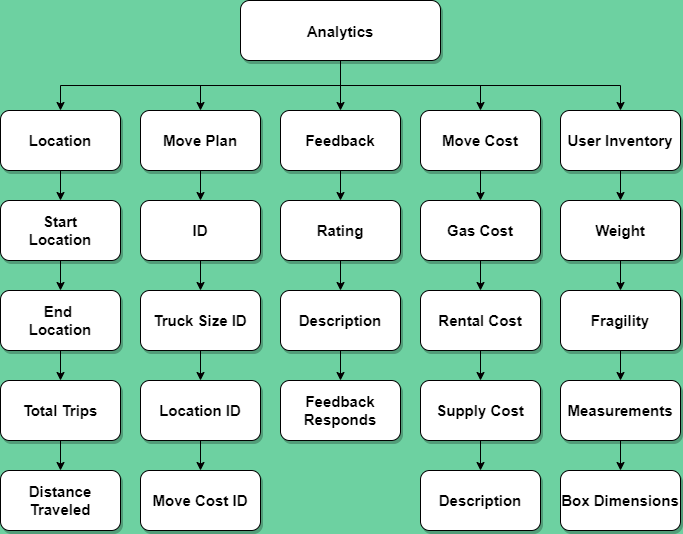

The diagram above was exported from draw.io. Its source (the exported page's mxGraphModel, read from the mxfile embedded in the PNG):
<mxGraphModel dx="1086" dy="-1675" grid="1" gridSize="10" guides="1" tooltips="1" connect="1" arrows="1" fold="1" page="1" pageScale="1" pageWidth="1169" pageHeight="827" background="#6DD1A1" math="0" shadow="0">
  <root>
    <mxCell id="0" />
    <mxCell id="1" parent="0" />
    <mxCell id="5-bwAtqRZWftgv-Rtzn6-14" value="Analytics" style="rounded=1;shadow=1;fontStyle=1;fontSize=15;fillColor=#FFFFFF;" vertex="1" parent="1">
      <mxGeometry x="500" y="2620" width="200" height="60" as="geometry" />
    </mxCell>
    <mxCell id="5-bwAtqRZWftgv-Rtzn6-15" value="" style="edgeStyle=orthogonalEdgeStyle;rounded=0;orthogonalLoop=1;jettySize=auto;html=1;exitX=0.5;exitY=1;exitDx=0;exitDy=0;" edge="1" parent="1" source="5-bwAtqRZWftgv-Rtzn6-14" target="5-bwAtqRZWftgv-Rtzn6-18">
      <mxGeometry relative="1" as="geometry">
        <mxPoint x="389.99999999999955" y="2730" as="sourcePoint" />
      </mxGeometry>
    </mxCell>
    <mxCell id="5-bwAtqRZWftgv-Rtzn6-16" value="" style="edgeStyle=orthogonalEdgeStyle;rounded=0;orthogonalLoop=1;jettySize=auto;html=1;" edge="1" parent="1" source="5-bwAtqRZWftgv-Rtzn6-17" target="5-bwAtqRZWftgv-Rtzn6-27">
      <mxGeometry relative="1" as="geometry" />
    </mxCell>
    <mxCell id="5-bwAtqRZWftgv-Rtzn6-17" value="Location" style="whiteSpace=wrap;html=1;rounded=1;shadow=1;fontSize=15;fontStyle=1;fillColor=#FFFFFF;" vertex="1" parent="1">
      <mxGeometry x="260" y="2730" width="120" height="60" as="geometry" />
    </mxCell>
    <mxCell id="5-bwAtqRZWftgv-Rtzn6-18" value="Move Plan" style="whiteSpace=wrap;html=1;rounded=1;shadow=1;fontSize=15;fontStyle=1;fillColor=#FFFFFF;" vertex="1" parent="1">
      <mxGeometry x="400" y="2730" width="120" height="60" as="geometry" />
    </mxCell>
    <mxCell id="5-bwAtqRZWftgv-Rtzn6-19" value="" style="edgeStyle=orthogonalEdgeStyle;rounded=0;orthogonalLoop=1;jettySize=auto;html=1;" edge="1" parent="1" source="5-bwAtqRZWftgv-Rtzn6-20" target="5-bwAtqRZWftgv-Rtzn6-38">
      <mxGeometry relative="1" as="geometry" />
    </mxCell>
    <mxCell id="5-bwAtqRZWftgv-Rtzn6-20" value="Feedback" style="whiteSpace=wrap;html=1;rounded=1;shadow=1;fontSize=15;fontStyle=1;fillColor=#FFFFFF;" vertex="1" parent="1">
      <mxGeometry x="540" y="2730" width="120" height="60" as="geometry" />
    </mxCell>
    <mxCell id="5-bwAtqRZWftgv-Rtzn6-21" value="" style="edgeStyle=orthogonalEdgeStyle;rounded=0;orthogonalLoop=1;jettySize=auto;html=1;exitX=0.5;exitY=1;exitDx=0;exitDy=0;entryX=0.5;entryY=0;entryDx=0;entryDy=0;" edge="1" parent="1" source="5-bwAtqRZWftgv-Rtzn6-14" target="5-bwAtqRZWftgv-Rtzn6-20">
      <mxGeometry relative="1" as="geometry">
        <mxPoint x="389.99999999999955" y="2730" as="sourcePoint" />
        <mxPoint x="529.9999999999995" y="2820" as="targetPoint" />
      </mxGeometry>
    </mxCell>
    <mxCell id="5-bwAtqRZWftgv-Rtzn6-22" value="" style="edgeStyle=orthogonalEdgeStyle;rounded=0;orthogonalLoop=1;jettySize=auto;html=1;exitX=0.5;exitY=1;exitDx=0;exitDy=0;entryX=0.5;entryY=0;entryDx=0;entryDy=0;" edge="1" parent="1" source="5-bwAtqRZWftgv-Rtzn6-14" target="5-bwAtqRZWftgv-Rtzn6-17">
      <mxGeometry relative="1" as="geometry">
        <mxPoint x="389.99999999999955" y="2730" as="sourcePoint" />
        <mxPoint x="259.4099999999995" y="2830" as="targetPoint" />
      </mxGeometry>
    </mxCell>
    <mxCell id="5-bwAtqRZWftgv-Rtzn6-23" value="" style="edgeStyle=orthogonalEdgeStyle;rounded=0;orthogonalLoop=1;jettySize=auto;html=1;" edge="1" parent="1" source="5-bwAtqRZWftgv-Rtzn6-24" target="5-bwAtqRZWftgv-Rtzn6-43">
      <mxGeometry relative="1" as="geometry" />
    </mxCell>
    <mxCell id="5-bwAtqRZWftgv-Rtzn6-24" value="Move Cost" style="whiteSpace=wrap;html=1;rounded=1;shadow=1;fontSize=15;fontStyle=1;fillColor=#FFFFFF;" vertex="1" parent="1">
      <mxGeometry x="680" y="2730" width="120" height="60" as="geometry" />
    </mxCell>
    <mxCell id="5-bwAtqRZWftgv-Rtzn6-25" value="" style="edgeStyle=orthogonalEdgeStyle;rounded=0;orthogonalLoop=1;jettySize=auto;html=1;exitX=0.5;exitY=1;exitDx=0;exitDy=0;entryX=0.5;entryY=0;entryDx=0;entryDy=0;" edge="1" parent="1" source="5-bwAtqRZWftgv-Rtzn6-14" target="5-bwAtqRZWftgv-Rtzn6-24">
      <mxGeometry relative="1" as="geometry">
        <mxPoint x="609.9999999999995" y="2650" as="sourcePoint" />
        <mxPoint x="740" y="2700" as="targetPoint" />
      </mxGeometry>
    </mxCell>
    <mxCell id="5-bwAtqRZWftgv-Rtzn6-26" value="" style="edgeStyle=orthogonalEdgeStyle;rounded=0;orthogonalLoop=1;jettySize=auto;html=1;" edge="1" parent="1" source="5-bwAtqRZWftgv-Rtzn6-27" target="5-bwAtqRZWftgv-Rtzn6-29">
      <mxGeometry relative="1" as="geometry" />
    </mxCell>
    <mxCell id="5-bwAtqRZWftgv-Rtzn6-27" value="Start&lt;br&gt;Location" style="whiteSpace=wrap;html=1;rounded=1;shadow=1;fontSize=15;fontStyle=1;fillColor=#FFFFFF;" vertex="1" parent="1">
      <mxGeometry x="260" y="2820" width="120" height="60" as="geometry" />
    </mxCell>
    <mxCell id="5-bwAtqRZWftgv-Rtzn6-28" value="" style="edgeStyle=orthogonalEdgeStyle;rounded=0;orthogonalLoop=1;jettySize=auto;html=1;" edge="1" parent="1" source="5-bwAtqRZWftgv-Rtzn6-29" target="5-bwAtqRZWftgv-Rtzn6-58">
      <mxGeometry relative="1" as="geometry" />
    </mxCell>
    <mxCell id="5-bwAtqRZWftgv-Rtzn6-29" value="End&amp;nbsp;&lt;br&gt;Location" style="whiteSpace=wrap;html=1;rounded=1;shadow=1;fontSize=15;fontStyle=1;fillColor=#FFFFFF;" vertex="1" parent="1">
      <mxGeometry x="260" y="2910" width="120" height="60" as="geometry" />
    </mxCell>
    <mxCell id="5-bwAtqRZWftgv-Rtzn6-30" value="" style="edgeStyle=orthogonalEdgeStyle;rounded=0;orthogonalLoop=1;jettySize=auto;html=1;exitX=0.5;exitY=1;exitDx=0;exitDy=0;" edge="1" parent="1" source="5-bwAtqRZWftgv-Rtzn6-18" target="5-bwAtqRZWftgv-Rtzn6-32">
      <mxGeometry relative="1" as="geometry">
        <mxPoint x="459.9411764705883" y="2810" as="sourcePoint" />
      </mxGeometry>
    </mxCell>
    <mxCell id="5-bwAtqRZWftgv-Rtzn6-31" value="" style="edgeStyle=orthogonalEdgeStyle;rounded=0;orthogonalLoop=1;jettySize=auto;html=1;" edge="1" parent="1" source="5-bwAtqRZWftgv-Rtzn6-32" target="5-bwAtqRZWftgv-Rtzn6-34">
      <mxGeometry relative="1" as="geometry" />
    </mxCell>
    <mxCell id="5-bwAtqRZWftgv-Rtzn6-32" value="ID" style="whiteSpace=wrap;html=1;rounded=1;shadow=1;fontSize=15;fontStyle=1;fillColor=#FFFFFF;" vertex="1" parent="1">
      <mxGeometry x="400" y="2820" width="120" height="60" as="geometry" />
    </mxCell>
    <mxCell id="5-bwAtqRZWftgv-Rtzn6-33" value="" style="edgeStyle=orthogonalEdgeStyle;rounded=0;orthogonalLoop=1;jettySize=auto;html=1;" edge="1" parent="1" source="5-bwAtqRZWftgv-Rtzn6-34" target="5-bwAtqRZWftgv-Rtzn6-36">
      <mxGeometry relative="1" as="geometry" />
    </mxCell>
    <mxCell id="5-bwAtqRZWftgv-Rtzn6-34" value="Truck Size ID" style="whiteSpace=wrap;html=1;rounded=1;shadow=1;fontSize=15;fontStyle=1;fillColor=#FFFFFF;" vertex="1" parent="1">
      <mxGeometry x="400" y="2910" width="120" height="60" as="geometry" />
    </mxCell>
    <mxCell id="5-bwAtqRZWftgv-Rtzn6-35" value="" style="edgeStyle=orthogonalEdgeStyle;rounded=0;orthogonalLoop=1;jettySize=auto;html=1;" edge="1" parent="1" source="5-bwAtqRZWftgv-Rtzn6-36" target="5-bwAtqRZWftgv-Rtzn6-59">
      <mxGeometry relative="1" as="geometry" />
    </mxCell>
    <mxCell id="5-bwAtqRZWftgv-Rtzn6-36" value="Location ID" style="whiteSpace=wrap;html=1;rounded=1;shadow=1;fontSize=15;fontStyle=1;fillColor=#FFFFFF;" vertex="1" parent="1">
      <mxGeometry x="400" y="3000" width="120" height="60" as="geometry" />
    </mxCell>
    <mxCell id="5-bwAtqRZWftgv-Rtzn6-37" value="" style="edgeStyle=orthogonalEdgeStyle;rounded=0;orthogonalLoop=1;jettySize=auto;html=1;" edge="1" parent="1" source="5-bwAtqRZWftgv-Rtzn6-38" target="5-bwAtqRZWftgv-Rtzn6-40">
      <mxGeometry relative="1" as="geometry" />
    </mxCell>
    <mxCell id="5-bwAtqRZWftgv-Rtzn6-38" value="Rating" style="whiteSpace=wrap;html=1;rounded=1;shadow=1;fontSize=15;fontStyle=1;fillColor=#FFFFFF;" vertex="1" parent="1">
      <mxGeometry x="540" y="2820" width="120" height="60" as="geometry" />
    </mxCell>
    <mxCell id="5-bwAtqRZWftgv-Rtzn6-39" value="" style="edgeStyle=orthogonalEdgeStyle;rounded=0;orthogonalLoop=1;jettySize=auto;html=1;" edge="1" parent="1" source="5-bwAtqRZWftgv-Rtzn6-40" target="5-bwAtqRZWftgv-Rtzn6-41">
      <mxGeometry relative="1" as="geometry" />
    </mxCell>
    <mxCell id="5-bwAtqRZWftgv-Rtzn6-40" value="Description" style="whiteSpace=wrap;html=1;rounded=1;shadow=1;fontSize=15;fontStyle=1;fillColor=#FFFFFF;" vertex="1" parent="1">
      <mxGeometry x="540" y="2910" width="120" height="60" as="geometry" />
    </mxCell>
    <mxCell id="5-bwAtqRZWftgv-Rtzn6-41" value="Feedback Responds" style="whiteSpace=wrap;html=1;rounded=1;shadow=1;fontSize=15;fontStyle=1;fillColor=#FFFFFF;" vertex="1" parent="1">
      <mxGeometry x="540" y="3000" width="120" height="60" as="geometry" />
    </mxCell>
    <mxCell id="5-bwAtqRZWftgv-Rtzn6-42" value="" style="edgeStyle=orthogonalEdgeStyle;rounded=0;orthogonalLoop=1;jettySize=auto;html=1;" edge="1" parent="1" source="5-bwAtqRZWftgv-Rtzn6-43" target="5-bwAtqRZWftgv-Rtzn6-45">
      <mxGeometry relative="1" as="geometry" />
    </mxCell>
    <mxCell id="5-bwAtqRZWftgv-Rtzn6-43" value="Gas Cost" style="whiteSpace=wrap;html=1;rounded=1;shadow=1;fontSize=15;fontStyle=1;fillColor=#FFFFFF;" vertex="1" parent="1">
      <mxGeometry x="680" y="2820" width="120" height="60" as="geometry" />
    </mxCell>
    <mxCell id="5-bwAtqRZWftgv-Rtzn6-44" value="" style="edgeStyle=orthogonalEdgeStyle;rounded=0;orthogonalLoop=1;jettySize=auto;html=1;" edge="1" parent="1" source="5-bwAtqRZWftgv-Rtzn6-45" target="5-bwAtqRZWftgv-Rtzn6-47">
      <mxGeometry relative="1" as="geometry" />
    </mxCell>
    <mxCell id="5-bwAtqRZWftgv-Rtzn6-45" value="Rental Cost" style="whiteSpace=wrap;html=1;rounded=1;shadow=1;fontSize=15;fontStyle=1;fillColor=#FFFFFF;" vertex="1" parent="1">
      <mxGeometry x="680" y="2910" width="120" height="60" as="geometry" />
    </mxCell>
    <mxCell id="5-bwAtqRZWftgv-Rtzn6-46" value="" style="edgeStyle=orthogonalEdgeStyle;rounded=0;orthogonalLoop=1;jettySize=auto;html=1;" edge="1" parent="1" source="5-bwAtqRZWftgv-Rtzn6-47" target="5-bwAtqRZWftgv-Rtzn6-60">
      <mxGeometry relative="1" as="geometry" />
    </mxCell>
    <mxCell id="5-bwAtqRZWftgv-Rtzn6-47" value="Supply Cost" style="whiteSpace=wrap;html=1;rounded=1;shadow=1;fontSize=15;fontStyle=1;fillColor=#FFFFFF;" vertex="1" parent="1">
      <mxGeometry x="680" y="3000" width="120" height="60" as="geometry" />
    </mxCell>
    <mxCell id="5-bwAtqRZWftgv-Rtzn6-48" value="" style="edgeStyle=orthogonalEdgeStyle;rounded=0;orthogonalLoop=1;jettySize=auto;html=1;" edge="1" parent="1" source="5-bwAtqRZWftgv-Rtzn6-49" target="5-bwAtqRZWftgv-Rtzn6-51">
      <mxGeometry relative="1" as="geometry" />
    </mxCell>
    <mxCell id="5-bwAtqRZWftgv-Rtzn6-49" value="User Inventory" style="whiteSpace=wrap;html=1;rounded=1;shadow=1;fontSize=15;fontStyle=1;fillColor=#FFFFFF;" vertex="1" parent="1">
      <mxGeometry x="820" y="2730" width="120" height="60" as="geometry" />
    </mxCell>
    <mxCell id="5-bwAtqRZWftgv-Rtzn6-50" value="" style="edgeStyle=orthogonalEdgeStyle;rounded=0;orthogonalLoop=1;jettySize=auto;html=1;" edge="1" parent="1" source="5-bwAtqRZWftgv-Rtzn6-51" target="5-bwAtqRZWftgv-Rtzn6-53">
      <mxGeometry relative="1" as="geometry" />
    </mxCell>
    <mxCell id="5-bwAtqRZWftgv-Rtzn6-51" value="Weight" style="whiteSpace=wrap;html=1;rounded=1;shadow=1;fontSize=15;fontStyle=1;fillColor=#FFFFFF;" vertex="1" parent="1">
      <mxGeometry x="820" y="2820" width="120" height="60" as="geometry" />
    </mxCell>
    <mxCell id="5-bwAtqRZWftgv-Rtzn6-52" value="" style="edgeStyle=orthogonalEdgeStyle;rounded=0;orthogonalLoop=1;jettySize=auto;html=1;" edge="1" parent="1" source="5-bwAtqRZWftgv-Rtzn6-53" target="5-bwAtqRZWftgv-Rtzn6-55">
      <mxGeometry relative="1" as="geometry" />
    </mxCell>
    <mxCell id="5-bwAtqRZWftgv-Rtzn6-53" value="Fragility" style="whiteSpace=wrap;html=1;rounded=1;shadow=1;fontSize=15;fontStyle=1;fillColor=#FFFFFF;" vertex="1" parent="1">
      <mxGeometry x="820" y="2910" width="120" height="60" as="geometry" />
    </mxCell>
    <mxCell id="5-bwAtqRZWftgv-Rtzn6-54" value="" style="edgeStyle=orthogonalEdgeStyle;rounded=0;orthogonalLoop=1;jettySize=auto;html=1;" edge="1" parent="1" source="5-bwAtqRZWftgv-Rtzn6-55" target="5-bwAtqRZWftgv-Rtzn6-61">
      <mxGeometry relative="1" as="geometry" />
    </mxCell>
    <mxCell id="5-bwAtqRZWftgv-Rtzn6-55" value="Measurements" style="whiteSpace=wrap;html=1;rounded=1;shadow=1;fontSize=15;fontStyle=1;fillColor=#FFFFFF;" vertex="1" parent="1">
      <mxGeometry x="820" y="3000" width="120" height="60" as="geometry" />
    </mxCell>
    <mxCell id="5-bwAtqRZWftgv-Rtzn6-56" value="" style="edgeStyle=orthogonalEdgeStyle;rounded=0;orthogonalLoop=1;jettySize=auto;html=1;exitX=0.5;exitY=1;exitDx=0;exitDy=0;entryX=0.5;entryY=0;entryDx=0;entryDy=0;" edge="1" parent="1" source="5-bwAtqRZWftgv-Rtzn6-14" target="5-bwAtqRZWftgv-Rtzn6-49">
      <mxGeometry relative="1" as="geometry">
        <mxPoint x="540" y="2690" as="sourcePoint" />
        <mxPoint x="750" y="2740" as="targetPoint" />
      </mxGeometry>
    </mxCell>
    <mxCell id="5-bwAtqRZWftgv-Rtzn6-57" value="" style="edgeStyle=orthogonalEdgeStyle;rounded=0;orthogonalLoop=1;jettySize=auto;html=1;" edge="1" parent="1" source="5-bwAtqRZWftgv-Rtzn6-58" target="5-bwAtqRZWftgv-Rtzn6-62">
      <mxGeometry relative="1" as="geometry" />
    </mxCell>
    <mxCell id="5-bwAtqRZWftgv-Rtzn6-58" value="Total Trips" style="whiteSpace=wrap;html=1;rounded=1;shadow=1;fontSize=15;fontStyle=1;fillColor=#FFFFFF;" vertex="1" parent="1">
      <mxGeometry x="260" y="3000" width="120" height="60" as="geometry" />
    </mxCell>
    <mxCell id="5-bwAtqRZWftgv-Rtzn6-59" value="Move Cost ID" style="whiteSpace=wrap;html=1;rounded=1;shadow=1;fontSize=15;fontStyle=1;fillColor=#FFFFFF;" vertex="1" parent="1">
      <mxGeometry x="400" y="3090" width="120" height="60" as="geometry" />
    </mxCell>
    <mxCell id="5-bwAtqRZWftgv-Rtzn6-60" value="Description" style="whiteSpace=wrap;html=1;rounded=1;shadow=1;fontSize=15;fontStyle=1;fillColor=#FFFFFF;" vertex="1" parent="1">
      <mxGeometry x="680" y="3090" width="120" height="60" as="geometry" />
    </mxCell>
    <mxCell id="5-bwAtqRZWftgv-Rtzn6-61" value="Box Dimensions" style="whiteSpace=wrap;html=1;rounded=1;shadow=1;fontSize=15;fontStyle=1;fillColor=#FFFFFF;" vertex="1" parent="1">
      <mxGeometry x="820" y="3090" width="120" height="60" as="geometry" />
    </mxCell>
    <mxCell id="5-bwAtqRZWftgv-Rtzn6-62" value="Distance Traveled" style="whiteSpace=wrap;html=1;rounded=1;shadow=1;fontSize=15;fontStyle=1;fillColor=#FFFFFF;" vertex="1" parent="1">
      <mxGeometry x="260" y="3090" width="120" height="60" as="geometry" />
    </mxCell>
  </root>
</mxGraphModel>